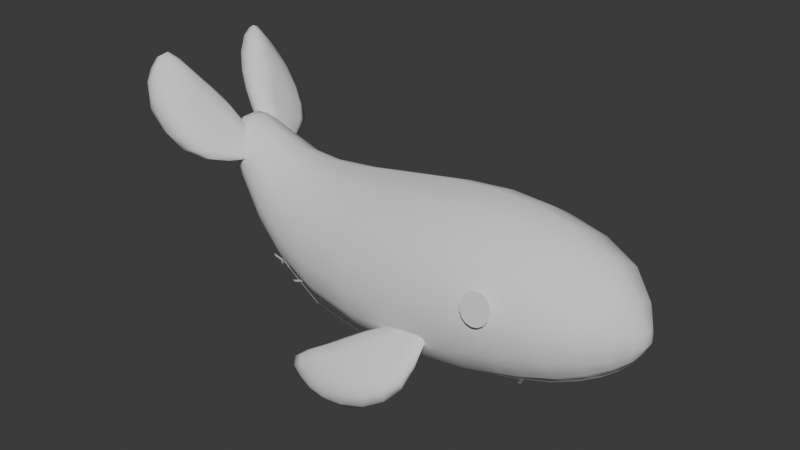# Source: Chara_Plush.blend  (saved by Blender 4.5.90; exported with 4.5.12 LTS)
import bpy
from mathutils import Matrix  # noqa: F401  (used for matrix-valued properties, if any)

bpy.ops.wm.read_factory_settings(use_empty=True)
scene = bpy.context.scene
scene.name = 'Scene'
col_done = bpy.data.collections.new('Done')  # instanced only; not linked into the scene

# ---- materials (node trees are filled in below, after node groups)
mat_m_shadow = bpy.data.materials.new('M_Shadow')
mat_m_light = bpy.data.materials.new('M_Light')

# ---- material node trees

# ---- world
world_world = bpy.data.worlds.new('World'); scene.world = world_world
world_world.use_nodes = True; world_world.node_tree.nodes.clear()
_N = world_world.node_tree.nodes; _L = world_world.node_tree.links
n0 = _N.new('ShaderNodeOutputWorld'); n0.name = 'World Output'; n0.location = (200, 100)
n1 = _N.new('ShaderNodeBackground'); n1.name = 'Background'; n1.location = (-200, 100)
n1.inputs[0].default_value = (0.05088, 0.05088, 0.05088, 1.0)
_L.new(n1.outputs[0], n0.inputs[0])
n0.is_active_output = True
world_world.color = (0.05088, 0.05088, 0.05088)
world_world.sun_shadow_jitter_overblur = 0.0

# ---- meshes
me_bodyshape = bpy.data.meshes.new('BodyShape')
me_bodyshape.from_pydata([(-1.1, 6.277e-08, -0.06885), (1.0, -4.341e-08, -0.2108), (-1.076, -0.8822, 0.2958), (1.0, -1.068, 0.2317), (-1.021, -1.248, 1.176), (1.0, -1.511, 1.3), (-0.9648, -0.8822, 2.057), (1.0, -1.068, 2.368), (-0.9417, 6.344e-08, 2.421), (1.0, -4.341e-08, 2.811), (2.867, -0.9591, 0.6237), (2.973, -1.683e-07, 0.241), (2.609, -1.356, 1.548), (2.352, -0.9591, 2.471), (2.245, -1.549e-07, 2.854), (3.664, -0.6448, 0.8865), (3.648, -1.121e-07, 0.6199), (3.703, -0.9119, 1.53), (3.741, -0.6448, 2.174), (3.758, -1.116e-07, 2.44), (-2.524, 6.982e-08, 0.7971), (-2.464, -0.571, 1.026), (-2.32, -0.8076, 1.578), (-2.176, -0.571, 2.131), (-2.116, 7.684e-08, 2.36), (-3.527, -9.295e-08, 2.317), (-3.447, -0.2785, 2.401), (-3.255, -0.3939, 2.602), (-3.063, -0.2785, 2.804), (-2.983, -6.373e-08, 2.887), (-3.255, -7.834e-08, 2.602), (4.149, -2.168e-08, 1.246), (4.077, -0.1609, 1.102), (4.047, -2.491e-08, 1.042), (4.149, -0.2275, 1.246), (4.221, -0.1609, 1.39), (4.251, -1.844e-08, 1.449), (-3.529, -1.05, 2.216), (-3.654, -0.245, 3.009), (-4.125, -1.354, 3.262), (-4.099, -0.9284, 3.942), (-4.07, -0.5726, 3.49), (-3.978, -1.327, 2.605), (-3.208, -0.452, 2.191), (-3.27, -0.1525, 2.572), (-2.814, -1.151, 2.25), (-3.135, -0.2979, 2.974), (-3.728, -1.346, 3.231), (-3.853, -0.9204, 3.881), (-3.54, -0.578, 3.446), (-3.256, -1.4, 2.633), (-2.694, -0.5161, 2.176), (-2.834, -0.1914, 2.497), (-3.691, -0.7294, 2.59), (-4.208, -1.155, 3.66), (-4.315, -0.9806, 3.017), (-3.222, -0.3171, 2.398), (-3.058, -0.7473, 2.539), (-3.831, -1.143, 3.613), (-3.291, -0.9813, 3.031), (-2.669, -0.3514, 2.327), (1.242, -1.482, -0.05728), (0.2521, -1.219, 0.4815), (0.05159, -1.964, -0.3763), (-0.6331, -1.873, 0.06798), (-0.2806, -1.472, 0.1236), (0.7335, -1.757, -0.4463), (1.212, -1.062, 0.4973), (0.7623, -1.03, 0.7117), (1.617, -1.782, 0.5047), (0.5713, -1.397, 0.8802), (0.2749, -2.1, -0.04945), (-0.4602, -1.944, 0.2594), (0.03613, -1.681, 0.5519), (1.102, -2.068, 0.132), (1.52, -1.231, 0.8923), (1.066, -1.125, 1.035), (0.7433, -1.374, 0.08155), (-0.3853, -1.916, -0.2231), (0.114, -1.515, -0.4302), (0.9891, -1.072, 0.6168), (1.121, -1.537, 0.588), (-0.1598, -2.04, 0.08445), (0.6377, -1.903, 0.4335), (1.35, -1.194, 1.042)], [], [(0, 1, 3, 2), (2, 3, 5, 4), (4, 5, 7, 6), (6, 7, 9, 8), (2, 4, 22, 21), (9, 7, 13, 14), (5, 3, 10, 12), (3, 1, 11, 10), (7, 5, 12, 13), (13, 12, 17, 18), (10, 11, 16, 15), (14, 13, 18, 19), (12, 10, 15, 17), (0, 2, 21, 20), (4, 6, 23, 22), (6, 8, 24, 23), (31, 36, 35, 34), (23, 24, 29, 28), (21, 22, 27, 26), (22, 23, 28, 27), (20, 21, 26, 25), (33, 31, 34, 32), (18, 17, 34, 35), (15, 16, 33, 32), (25, 26, 27, 30), (30, 27, 28, 29), (19, 18, 35, 36), (17, 15, 32, 34), (55, 42, 39, 54), (53, 37, 42, 55), (53, 38, 44, 56), (59, 58, 47, 50), (57, 59, 50, 45), (57, 60, 52, 46), (42, 50, 47, 39), (54, 58, 48, 40), (43, 51, 45, 37), (40, 48, 49, 41), (41, 49, 46, 38), (38, 46, 52, 44), (37, 45, 50, 42), (39, 47, 58, 54), (45, 51, 60, 57), (46, 49, 59, 57), (49, 48, 58, 59), (37, 53, 56, 43), (38, 53, 55, 41), (41, 55, 54, 40), (79, 66, 63, 78), (77, 61, 66, 79), (77, 62, 68, 80), (83, 82, 71, 74), (81, 83, 74, 69), (81, 84, 76, 70), (66, 74, 71, 63), (78, 82, 72, 64), (67, 75, 69, 61), (64, 72, 73, 65), (65, 73, 70, 62), (62, 70, 76, 68), (61, 69, 74, 66), (63, 71, 82, 78), (69, 75, 84, 81), (70, 73, 83, 81), (73, 72, 82, 83), (61, 77, 80, 67), (62, 77, 79, 65), (65, 79, 78, 64)])
me_bodyshape.polygons.foreach_set('use_smooth', [True] * 68)
_uv = me_bodyshape.uv_layers.new(name='UVMap')
_uv.uv.foreach_set('vector', [1.0, 0.5, 1.0, 1.0, 0.875, 1.0, 0.875, 0.5, 0.875, 0.5, 0.875, 1.0, 0.75, 1.0, 0.75, 0.5, 0.75, 0.5, 0.75, 1.0, 0.625, 1.0, 0.625, 0.5, 0.625, 0.5, 0.625, 1.0, 0.5, 1.0, 0.5, 0.5, 0.875, 0.5, 0.75, 0.5, 0.75, 0.5, 0.875, 0.5, 0.5, 1.0, 0.625, 1.0, 0.625, 1.0, 0.5, 1.0, 0.75, 1.0, 0.875, 1.0, 0.875, 1.0, 0.75, 1.0, 0.875, 1.0, 1.0, 1.0, 1.0, 1.0, 0.875, 1.0, 0.625, 1.0, 0.75, 1.0, 0.75, 1.0, 0.625, 1.0, 0.625, 1.0, 0.75, 1.0, 0.75, 1.0, 0.625, 1.0, 0.875, 1.0, 1.0, 1.0, 1.0, 1.0, 0.875, 1.0, 0.5, 1.0, 0.625, 1.0, 0.625, 1.0, 0.5, 1.0, 0.75, 1.0, 0.875, 1.0, 0.875, 1.0, 0.75, 1.0, 1.0, 0.5, 0.875, 0.5, 0.875, 0.5, 1.0, 0.5, 0.75, 0.5, 0.625, 0.5, 0.625, 0.5, 0.75, 0.5, 0.625, 0.5, 0.5, 0.5, 0.5, 0.5, 0.625, 0.5, 0.75, 1.0, 0.5, 1.0, 0.625, 1.0, 0.75, 1.0, 0.625, 0.5, 0.5, 0.5, 0.5, 0.5, 0.625, 0.5, 0.875, 0.5, 0.75, 0.5, 0.75, 0.5, 0.875, 0.5, 0.75, 0.5, 0.625, 0.5, 0.625, 0.5, 0.75, 0.5, 1.0, 0.5, 0.875, 0.5, 0.875, 0.5, 1.0, 0.5, 1.0, 1.0, 0.75, 1.0, 0.75, 1.0, 0.875, 1.0, 0.625, 1.0, 0.75, 1.0, 0.75, 1.0, 0.625, 1.0, 0.875, 1.0, 1.0, 1.0, 1.0, 1.0, 0.875, 1.0, 1.0, 0.5, 0.875, 0.5, 0.75, 0.5, 0.75, 0.5, 0.75, 0.5, 0.75, 0.5, 0.625, 0.5, 0.5, 0.5, 0.5, 1.0, 0.625, 1.0, 0.625, 1.0, 0.5, 1.0, 0.75, 1.0, 0.875, 1.0, 0.875, 1.0, 0.75, 1.0, 0.0, 0.0, 0.0, 0.0, 0.0, 0.0, 0.0, 0.0, 0.0, 0.0, 0.0, 0.0, 0.0, 0.0, 0.0, 0.0, 0.0, 0.0, 0.0, 0.0, 0.0, 0.0, 0.0, 0.0, 0.0, 0.0, 0.0, 0.0, 0.0, 0.0, 0.0, 0.0, 0.0, 0.0, 0.0, 0.0, 0.0, 0.0, 0.0, 0.0, 0.0, 0.0, 0.0, 0.0, 0.0, 0.0, 0.0, 0.0, 0.0, 0.0, 0.0, 0.0, 0.0, 0.0, 0.0, 0.0, 0.0, 0.0, 0.0, 0.0, 0.0, 0.0, 0.0, 0.0, 0.0, 0.0, 0.0, 0.0, 0.0, 0.0, 0.0, 0.0, 0.0, 0.0, 0.0, 0.0, 0.0, 0.0, 0.0, 0.0, 0.0, 0.0, 0.0, 0.0, 0.0, 0.0, 0.0, 0.0, 0.0, 0.0, 0.0, 0.0, 0.0, 0.0, 0.0, 0.0, 0.0, 0.0, 0.0, 0.0, 0.0, 0.0, 0.0, 0.0, 0.0, 0.0, 0.0, 0.0, 0.0, 0.0, 0.0, 0.0, 0.0, 0.0, 0.0, 0.0, 0.0, 0.0, 0.0, 0.0, 0.0, 0.0, 0.0, 0.0, 0.0, 0.0, 0.0, 0.0, 0.0, 0.0, 0.0, 0.0, 0.0, 0.0, 0.0, 0.0, 0.0, 0.0, 0.0, 0.0, 0.0, 0.0, 0.0, 0.0, 0.0, 0.0, 0.0, 0.0, 0.0, 0.0, 0.0, 0.0, 0.0, 0.0, 0.0, 0.0, 0.0, 0.0, 0.0, 0.0, 0.0, 0.0, 0.0, 0.0, 0.0, 0.0, 0.0, 0.0, 0.0, 0.0, 0.0, 0.0, 0.0, 0.0, 0.0, 0.0, 0.0, 0.0, 0.0, 0.0, 0.0, 0.0, 0.0, 0.0, 0.0, 0.0, 0.0, 0.0, 0.0, 0.0, 0.0, 0.0, 0.0, 0.0, 0.0, 0.0, 0.0, 0.0, 0.0, 0.0, 0.0, 0.0, 0.0, 0.0, 0.0, 0.0, 0.0, 0.0, 0.0, 0.0, 0.0, 0.0, 0.0, 0.0, 0.0, 0.0, 0.0, 0.0, 0.0, 0.0, 0.0, 0.0, 0.0, 0.0, 0.0, 0.0, 0.0, 0.0, 0.0, 0.0, 0.0, 0.0, 0.0, 0.0, 0.0, 0.0, 0.0, 0.0, 0.0, 0.0, 0.0, 0.0, 0.0, 0.0, 0.0, 0.0, 0.0, 0.0, 0.0, 0.0, 0.0, 0.0, 0.0, 0.0, 0.0, 0.0, 0.0, 0.0, 0.0, 0.0, 0.0, 0.0, 0.0, 0.0, 0.0, 0.0, 0.0, 0.0, 0.0, 0.0, 0.0, 0.0, 0.0, 0.0, 0.0, 0.0, 0.0, 0.0, 0.0, 0.0, 0.0, 0.0, 0.0, 0.0, 0.0, 0.0, 0.0, 0.0, 0.0, 0.0, 0.0, 0.0, 0.0, 0.0, 0.0, 0.0, 0.0, 0.0, 0.0, 0.0, 0.0, 0.0, 0.0, 0.0, 0.0, 0.0, 0.0, 0.0, 0.0, 0.0, 0.0, 0.0, 0.0, 0.0, 0.0, 0.0, 0.0, 0.0, 0.0, 0.0])
me_bodyshape.materials.append(mat_m_shadow)
me_bodyshape.update()
me_eyesshape = bpy.data.meshes.new('EyesShape')
me_eyesshape.from_pydata([(2.352, -1.387, 1.56), (2.258, -1.383, 1.578), (2.179, -1.369, 1.629), (2.127, -1.349, 1.705), (2.108, -1.324, 1.795), (2.127, -1.3, 1.885), (2.179, -1.28, 1.962), (2.258, -1.266, 2.013), (2.352, -1.261, 2.03), (2.445, -1.266, 2.013), (2.524, -1.28, 1.962), (2.577, -1.3, 1.885), (2.595, -1.324, 1.795), (2.577, -1.349, 1.705), (2.524, -1.369, 1.629), (2.445, -1.383, 1.578)], [], [(1, 0, 15, 14, 13, 12, 11, 10, 9, 8, 7, 6, 5, 4, 3, 2)])
_uv = me_eyesshape.uv_layers.new(name='UVMap')
_uv.uv.foreach_set('vector', [0.0, 0.0, 0.0, 0.0, 0.0, 0.0, 0.0, 0.0, 0.0, 0.0, 0.0, 0.0, 0.0, 0.0, 0.0, 0.0, 0.0, 0.0, 0.0, 0.0, 0.0, 0.0, 0.0, 0.0, 0.0, 0.0, 0.0, 0.0, 0.0, 0.0, 0.0, 0.0])
me_eyesshape.materials.append(mat_m_light)
me_eyesshape.update()
me_detailsshape = bpy.data.meshes.new('DetailsShape')
me_detailsshape.from_pydata([(-0.9762, -0.8492, 0.3979), (0.9617, -0.9655, 0.3637), (2.72, -0.8881, 0.6621), (3.604, -0.6398, 0.8888), (-2.354, -0.5347, 1.065), (-3.095, -0.2316, 1.725), (4.002, -0.3356, 1.065), (-3.227, 0.0, 1.876), (4.102, 0.0, 1.128), (-0.9557, -0.819, 0.3634), (-2.315, -0.5147, 1.008), (-3.044, -0.2208, 1.646), (3.566, -0.6158, 0.8384), (3.959, -0.3237, 1.007), (-3.177, 0.0, 1.79), (4.058, 0.0, 1.068), (0.9577, -0.929, 0.3328), (2.693, -0.8539, 0.6214), (-0.9762, 0.8492, 0.3979), (0.9617, 0.9655, 0.3637), (2.72, 0.8881, 0.6621), (3.604, 0.6398, 0.8888), (-2.354, 0.5347, 1.065), (-3.095, 0.2316, 1.725), (4.002, 0.3356, 1.065), (-0.9557, 0.819, 0.3634), (-2.315, 0.5147, 1.008), (-3.044, 0.2208, 1.646), (3.566, 0.6158, 0.8384), (3.959, 0.3237, 1.007), (0.9577, 0.929, 0.3328), (2.693, 0.8539, 0.6214), (-0.0448, -0.9393, 0.3046), (1.919, -0.9474, 0.5041), (3.255, -0.7817, 0.7821), (-1.743, -0.6946, 0.6947), (-2.806, -0.3766, 1.436), (3.848, -0.4918, 0.9869), (-3.211, -0.1089, 1.853), (4.081, -0.1695, 1.112), (3.221, -0.7518, 0.7366), (1.903, -0.9116, 0.4683), (-0.03589, -0.9046, 0.275), (4.037, -0.1635, 1.053), (-3.16, -0.1031, 1.769), (3.807, -0.474, 0.9319), (-2.76, -0.3606, 1.367), (-1.711, -0.6689, 0.6507), (-0.0448, 0.9393, 0.3046), (1.919, 0.9474, 0.5041), (3.255, 0.7817, 0.7821), (-1.743, 0.6946, 0.6947), (-2.806, 0.3766, 1.436), (3.848, 0.4918, 0.9869), (-3.211, 0.1089, 1.853), (4.081, 0.1695, 1.112), (3.221, 0.7518, 0.7366), (1.903, 0.9116, 0.4683), (-0.03589, 0.9046, 0.275), (4.037, 0.1635, 1.053), (-3.16, 0.1031, 1.769), (3.807, 0.474, 0.9319), (-2.76, 0.3606, 1.367), (-1.711, 0.6689, 0.6507), (1.906, 0.7948, 0.3556), (2.004, 1.065, 0.6191), (-1.745, -0.8075, 0.7779), (-1.975, -0.5182, 0.6749), (-2.287, 0.4653, 0.8298), (-2.081, 0.7403, 0.9666), (2.042, 0.7892, 0.3857), (1.71, 1.084, 0.5598), (3.036, 0.9966, 0.819), (3.245, 0.5998, 0.618), (2.926, -1.024, 0.8199), (2.714, -0.7695, 0.4995), (2.539, -0.77, 0.4543), (2.446, -1.045, 0.7004), (-1.918, -0.7986, 0.8728), (-1.407, -0.8754, 0.6174), (-1.864, -0.5723, 0.6218), (-1.483, -0.6037, 0.4732), (-0.5498, 0.7499, 0.2192), (-0.7176, 0.9893, 0.4507), (-2.227, 0.4474, 0.7831), (-2.415, 0.6289, 1.139), (1.859, 0.8109, 0.3568), (1.957, 1.081, 0.6202), (-1.772, -0.8138, 0.8197), (-2.001, -0.5245, 0.7167), (-2.323, 0.4764, 0.8623), (-2.117, 0.7513, 0.9991), (2.076, 0.8093, 0.4164), (1.744, 1.104, 0.5906), (3.076, 1.003, 0.848), (3.285, 0.6062, 0.647), (2.968, -0.996, 0.8144), (2.756, -0.742, 0.494), (2.587, -0.7775, 0.4642), (2.494, -1.052, 0.7103), (-1.954, -0.7691, 0.8917), (-1.453, -0.8778, 0.637), (-1.9, -0.5428, 0.6407), (-1.529, -0.6061, 0.4928), (-0.5912, 0.7219, 0.218), (-0.7591, 0.9614, 0.4495), (-2.188, 0.4777, 0.7884), (-2.376, 0.6592, 1.144)], [], [(16, 41, 33, 1), (34, 40, 12, 3), (33, 41, 17, 2), (0, 9, 42, 32), (13, 43, 39, 6), (32, 42, 16, 1), (14, 44, 38, 7), (39, 43, 15, 8), (38, 44, 11, 5), (3, 12, 45, 37), (11, 46, 36, 5), (37, 45, 13, 6), (36, 46, 10, 4), (10, 47, 35, 4), (35, 47, 9, 0), (21, 28, 56, 50), (50, 56, 31, 20), (20, 31, 57, 49), (30, 58, 48, 19), (49, 57, 30, 19), (48, 58, 25, 18), (15, 59, 55, 8), (55, 59, 29, 24), (27, 60, 54, 23), (29, 61, 53, 24), (54, 60, 14, 7), (53, 61, 28, 21), (26, 62, 52, 22), (18, 25, 63, 51), (52, 62, 27, 23), (51, 63, 26, 22), (2, 17, 40, 34), (69, 68, 90, 91), (82, 104, 105, 83), (76, 98, 99, 77), (71, 93, 92, 70), (84, 85, 107, 106), (64, 86, 87, 65), (79, 101, 103, 81), (72, 94, 95, 73), (66, 88, 89, 67), (80, 78, 100, 102), (75, 97, 96, 74)])
me_detailsshape.polygons.foreach_set('use_smooth', [1, 1, 1, 1, 1, 1, 1, 1, 1, 1, 1, 1, 1, 1, 1, 1, 1, 1, 1, 1, 1, 1, 1, 1, 1, 1, 1, 1, 1, 1, 1, 1, 0, 0, 0, 0, 0, 0, 0, 0, 0, 0, 0])
_uv = me_detailsshape.uv_layers.new(name='UVMap')
_uv.uv.foreach_set('vector', [0.0, 0.0, 0.0, 0.0, 0.0, 0.0, 0.0, 0.0, 0.0, 0.0, 0.0, 0.0, 0.0, 0.0, 0.0, 0.0, 0.0, 0.0, 0.0, 0.0, 0.0, 0.0, 0.0, 0.0, 0.0, 0.0, 0.0, 0.0, 0.0, 0.0, 0.0, 0.0, 0.0, 0.0, 0.0, 0.0, 0.0, 0.0, 0.0, 0.0, 0.0, 0.0, 0.0, 0.0, 0.0, 0.0, 0.0, 0.0, 0.0, 0.0, 0.0, 0.0, 0.0, 0.0, 0.0, 0.0, 0.0, 0.0, 0.0, 0.0, 0.0, 0.0, 0.0, 0.0, 0.0, 0.0, 0.0, 0.0, 0.0, 0.0, 0.0, 0.0, 0.0, 0.0, 0.0, 0.0, 0.0, 0.0, 0.0, 0.0, 0.0, 0.0, 0.0, 0.0, 0.0, 0.0, 0.0, 0.0, 0.0, 0.0, 0.0, 0.0, 0.0, 0.0, 0.0, 0.0, 0.0, 0.0, 0.0, 0.0, 0.0, 0.0, 0.0, 0.0, 0.0, 0.0, 0.0, 0.0, 0.0, 0.0, 0.0, 0.0, 0.0, 0.0, 0.0, 0.0, 0.0, 0.0, 0.0, 0.0, 0.0, 0.0, 0.0, 0.0, 0.0, 0.0, 0.0, 0.0, 0.0, 0.0, 0.0, 0.0, 0.0, 0.0, 0.0, 0.0, 0.0, 0.0, 0.0, 0.0, 0.0, 0.0, 0.0, 0.0, 0.0, 0.0, 0.0, 0.0, 0.0, 0.0, 0.0, 0.0, 0.0, 0.0, 0.0, 0.0, 0.0, 0.0, 0.0, 0.0, 0.0, 0.0, 0.0, 0.0, 0.0, 0.0, 0.0, 0.0, 0.0, 0.0, 0.0, 0.0, 0.0, 0.0, 0.0, 0.0, 0.0, 0.0, 0.0, 0.0, 0.0, 0.0, 0.0, 0.0, 0.0, 0.0, 0.0, 0.0, 0.0, 0.0, 0.0, 0.0, 0.0, 0.0, 0.0, 0.0, 0.0, 0.0, 0.0, 0.0, 0.0, 0.0, 0.0, 0.0, 0.0, 0.0, 0.0, 0.0, 0.0, 0.0, 0.0, 0.0, 0.0, 0.0, 0.0, 0.0, 0.0, 0.0, 0.0, 0.0, 0.0, 0.0, 0.0, 0.0, 0.0, 0.0, 0.0, 0.0, 0.0, 0.0, 0.0, 0.0, 0.0, 0.0, 0.0, 0.0, 0.0, 0.0, 0.0, 0.0, 0.0, 0.0, 0.0, 0.0, 0.0, 0.0, 0.0, 0.0, 0.0, 0.0, 0.0, 0.0, 0.0, 0.0, 0.0, 0.0, 0.0, 0.0, 0.0, 0.0, 0.0, 0.0, 0.0, 0.0, 0.0, 0.0, 0.0, 0.0, 0.0, 0.0, 0.0, 0.0, 0.0, 0.0, 0.0, 0.0, 0.0, 0.0, 0.0, 0.0, 0.0, 0.0, 0.0, 0.0, 0.0, 0.0, 0.0, 0.0, 0.0, 0.0, 0.0, 0.0, 0.0, 0.0, 0.0, 0.0, 0.0, 0.0, 0.0, 0.0, 0.0, 0.0, 0.0, 0.0, 0.0, 0.0, 0.0, 0.0, 0.0, 0.0, 0.0, 0.0, 0.0, 0.0, 0.0, 0.0, 0.0, 0.0, 0.0, 0.0, 0.0, 0.0, 0.0, 0.0, 0.0, 0.0, 0.0, 0.0, 0.0, 0.0, 0.0, 0.0, 0.0, 0.0, 0.0, 0.0, 0.0, 0.0, 0.0, 0.0, 0.0, 0.0, 0.0, 0.0])
me_detailsshape.materials.append(mat_m_light)
me_detailsshape.use_mirror_y = True
me_detailsshape.update()
me_detailsshape.normals_split_custom_set([tuple(v) for v in zip(*[iter([0.06983, -0.6523, -0.7547, 0.1456, -0.6615, -0.7357, 0.165, -0.6642, -0.7291, 0.0787, -0.653, -0.7532, 0.3943, -0.621, -0.6774, 0.334, -0.647, -0.6855, 0.4799, -0.581, -0.6574, 0.5303, -0.5493, -0.6458, 0.165, -0.6642, -0.7291, 0.1456, -0.6615, -0.7357, 0.2201, -0.6691, -0.7098, 0.2543, -0.6657, -0.7016, -0.3023, -0.6341, -0.7116, -0.2219, -0.6521, -0.7249, -0.04484, -0.658, -0.7517, -0.06236, -0.6594, -0.7492, 0.724, -0.3204, -0.6109, 0.7891, -0.1371, -0.5987, 0.7941, -0.1116, -0.5975, 0.749, -0.2646, -0.6075, -0.06236, -0.6594, -0.7492, -0.04484, -0.658, -0.7517, 0.06983, -0.6523, -0.7547, 0.0787, -0.653, -0.7532, -0.8569, 0.0, -0.5155, -0.8336, -0.161, -0.5284, -0.8486, -0.08399, -0.5223, -0.8569, 0.0, -0.5155, 0.7941, -0.1116, -0.5975, 0.7891, -0.1371, -0.5987, 0.8053, 0.0, -0.5929, 0.8053, 0.0, -0.5929, -0.8486, -0.08399, -0.5223, -0.8336, -0.161, -0.5284, -0.7566, -0.3524, -0.5507, -0.8046, -0.2533, -0.5371, 0.5303, -0.5493, -0.6458, 0.4799, -0.581, -0.6574, 0.6075, -0.4852, -0.6289, 0.6565, -0.4267, -0.6221, -0.7566, -0.3524, -0.5507, -0.661, -0.4797, -0.5771, -0.7274, -0.3951, -0.561, -0.8046, -0.2533, -0.5371, 0.6565, -0.4267, -0.6221, 0.6075, -0.4852, -0.6289, 0.724, -0.3204, -0.6109, 0.749, -0.2646, -0.6075, -0.7274, -0.3951, -0.561, -0.661, -0.4797, -0.5771, -0.5464, -0.5658, -0.6175, -0.6245, -0.5091, -0.5923, -0.5464, -0.5658, -0.6175, -0.4206, -0.6062, -0.675, -0.4912, -0.5858, -0.6446, -0.6245, -0.5091, -0.5923, -0.4912, -0.5858, -0.6446, -0.4206, -0.6062, -0.675, -0.2219, -0.6521, -0.7249, -0.3023, -0.6341, -0.7116, 0.5303, 0.5493, -0.6458, 0.4798, 0.581, -0.6574, 0.334, 0.647, -0.6855, 0.3943, 0.621, -0.6774, 0.3943, 0.621, -0.6774, 0.334, 0.647, -0.6855, 0.2201, 0.6691, -0.7098, 0.2542, 0.6657, -0.7016, 0.2542, 0.6657, -0.7016, 0.2201, 0.6691, -0.7098, 0.1456, 0.6614, -0.7357, 0.165, 0.6642, -0.7291, 0.06983, 0.6523, -0.7547, -0.04484, 0.658, -0.7517, -0.06255, 0.6594, -0.7492, 0.0787, 0.653, -0.7532, 0.165, 0.6642, -0.7291, 0.1456, 0.6614, -0.7357, 0.06983, 0.6523, -0.7547, 0.0787, 0.653, -0.7532, -0.06255, 0.6594, -0.7492, -0.04484, 0.658, -0.7517, -0.222, 0.6521, -0.7249, -0.3023, 0.6342, -0.7116, 0.8053, 0.0, -0.5929, 0.7891, 0.137, -0.5987, 0.7941, 0.1116, -0.5975, 0.8053, 0.0, -0.5929, 0.7941, 0.1116, -0.5975, 0.7891, 0.137, -0.5987, 0.724, 0.3204, -0.6109, 0.749, 0.2645, -0.6075, -0.7566, 0.3525, -0.5507, -0.8336, 0.161, -0.5284, -0.8486, 0.08399, -0.5223, -0.8046, 0.2533, -0.5371, 0.724, 0.3204, -0.6109, 0.6075, 0.4852, -0.6289, 0.6565, 0.4267, -0.6221, 0.749, 0.2645, -0.6075, -0.8486, 0.08399, -0.5223, -0.8336, 0.161, -0.5284, -0.8569, 0.0, -0.5155, -0.8569, 0.0, -0.5155, 0.6565, 0.4267, -0.6221, 0.6075, 0.4852, -0.6289, 0.4798, 0.581, -0.6574, 0.5303, 0.5493, -0.6458, -0.5464, 0.5658, -0.6175, -0.661, 0.4797, -0.5771, -0.7274, 0.3951, -0.561, -0.6245, 0.5091, -0.5923, -0.3023, 0.6342, -0.7116, -0.222, 0.6521, -0.7249, -0.4206, 0.6063, -0.675, -0.4912, 0.5858, -0.6446, -0.7274, 0.3951, -0.561, -0.661, 0.4797, -0.5771, -0.7566, 0.3525, -0.5507, -0.8046, 0.2533, -0.5371, -0.4912, 0.5858, -0.6446, -0.4206, 0.6063, -0.675, -0.5464, 0.5658, -0.6175, -0.6245, 0.5091, -0.5923, 0.2543, -0.6657, -0.7016, 0.2201, -0.6691, -0.7098, 0.334, -0.647, -0.6855, 0.3943, -0.621, -0.6774, -0.4009, 0.6307, -0.6644, -0.4009, 0.6307, -0.6644, -0.4009, 0.6307, -0.6644, -0.4009, 0.6307, -0.6644, -0.3308, 0.5258, -0.7836, -0.3308, 0.5258, -0.7836, -0.3308, 0.5258, -0.7836, -0.3308, 0.5258, -0.7836, 0.04637, -0.6752, -0.7361, 0.04637, -0.6752, -0.7361, 0.04637, -0.6752, -0.7361, 0.04637, -0.6752, -0.7361, 0.234, 0.676, -0.6988, 0.234, 0.676, -0.6988, 0.234, 0.676, -0.6988, 0.234, 0.676, -0.6988, -0.4448, 0.6806, -0.5822, -0.4448, 0.6806, -0.5822, -0.4448, 0.6806, -0.5822, -0.4448, 0.6806, -0.5822, 0.2006, 0.6461, -0.7364, 0.2006, 0.6461, -0.7364, 0.2006, 0.6461, -0.7364, 0.2006, 0.6461, -0.7364, -0.3149, -0.512, -0.7992, -0.3149, -0.512, -0.7992, -0.3149, -0.512, -0.7992, -0.3149, -0.512, -0.7992, 0.4157, 0.5756, -0.7041, 0.4157, 0.5756, -0.7041, 0.4157, 0.5756, -0.7041, 0.4157, 0.5756, -0.7041, -0.597, -0.6441, -0.4784, -0.597, -0.6441, -0.4784, -0.597, -0.6441, -0.4784, -0.597, -0.6441, -0.4784, -0.6831, -0.463, -0.5648, -0.6831, -0.463, -0.5648, -0.6831, -0.463, -0.5648, -0.6831, -0.463, -0.5648, 0.3221, -0.6265, -0.7097, 0.3221, -0.6265, -0.7097, 0.3221, -0.6265, -0.7097, 0.3221, -0.6265, -0.7097])] * 3)])

# ---- objects
ob_body = bpy.data.objects.new('Body', me_bodyshape)
ob_done = bpy.data.objects.new('Done', None)
ob_eyes = bpy.data.objects.new('Eyes', me_eyesshape)
ob_details = bpy.data.objects.new('Details', me_detailsshape)

# ---- transforms, parenting, visibility, modifiers, constraints
ob_body.location = (0.0, 0.0, 0.0)
_m = ob_body.modifiers.new('Subdivision', 'SUBSURF')
_m.render_levels = 1
_m.use_limit_surface = False
_m.open_advanced_panel = True
_m = ob_body.modifiers.new('Mirror', 'MIRROR')
_m.use_axis = (False, True, False)
ob_done.location = (0.0, 0.0, 0.0)
ob_done.hide_viewport = True
ob_done.hide_select = True
ob_done.hide_render = True
ob_done.instance_type = 'COLLECTION'
ob_eyes.parent = ob_body
ob_eyes.location = (0.0, 0.0, 0.0)
_m = ob_eyes.modifiers.new('Mirror', 'MIRROR')
_m.use_axis = (False, True, False)
ob_details.parent = ob_body
ob_details.location = (0.0, 0.0, 0.0)
ob_details.use_mesh_mirror_y = True
ob_done.instance_collection = col_done

# ---- collection membership
scene.collection.objects.link(ob_body)
scene.collection.objects.link(ob_done)
scene.collection.objects.link(ob_eyes)
scene.collection.objects.link(ob_details)

# ---- scene / render settings (as saved in the file)
scene.frame_start = 1; scene.frame_end = 250; scene.frame_set(3)
scene.render.engine = 'BLENDER_EEVEE_NEXT'
bpy.context.view_layer.update()

# ---- added for rendering (the .blend has no active camera and no usable light): camera, sun
cam_auto = bpy.data.cameras.new('AutoCamera')
cam_auto.lens = 50.0
cam_auto.sensor_width = 36.0
cam_auto.clip_end = 1000.0
ob_auto_camera = bpy.data.objects.new('AutoCamera', cam_auto)
scene.collection.objects.link(ob_auto_camera)
ob_auto_camera.location = (9.4755, -11.3785, 9.31207)
ob_auto_camera.rotation_euler = (1.09748, -7.21219e-08, 0.694738)
scene.camera = ob_auto_camera
light_auto_sun = bpy.data.lights.new('AutoSun', 'SUN')
light_auto_sun.energy = 3.0
light_auto_sun.angle = 0.0523599
ob_auto_sun = bpy.data.objects.new('AutoSun', light_auto_sun)
scene.collection.objects.link(ob_auto_sun)
ob_auto_sun.rotation_euler = (0.872665, 0.174533, 0.523599)
bpy.context.view_layer.update()

